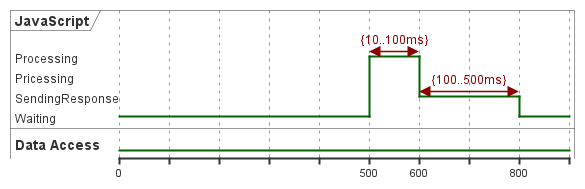

The diagram above was rendered by PlantUML. Its source (embedded in the PNG):
@startuml
robust "JavaScript" as JS
binary "Data Access" as DA

JS has Pricessing,SendingResponse,Waiting

DA is Low

@JS
0 is Waiting
+500 is Processing
+100 is SendingResponse
+200 is Waiting
JS@500 <-> @600 : {10..100ms}
JS@600 <-> @+200 : {100..500ms}

@enduml